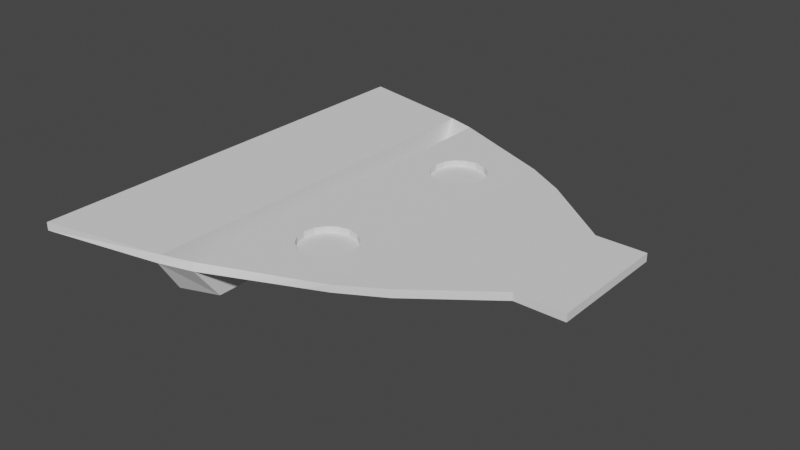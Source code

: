 # Source: WorldGround.blend  (saved by Blender 2.91.10; exported with 4.5.12 LTS)
import bpy
from mathutils import Matrix  # noqa: F401  (used for matrix-valued properties, if any)

bpy.ops.wm.read_factory_settings(use_empty=True)
scene = bpy.context.scene
scene.name = 'Scene'

# ---- collections
col_collection = bpy.data.collections.new('Collection'); scene.collection.children.link(col_collection)

# ---- world
world_world = bpy.data.worlds.new('World'); scene.world = world_world
world_world.use_nodes = True; world_world.node_tree.nodes.clear()
_N = world_world.node_tree.nodes; _L = world_world.node_tree.links
n0 = _N.new('ShaderNodeOutputWorld'); n0.name = 'World Output'; n0.location = (300, 300)
n1 = _N.new('ShaderNodeBackground'); n1.name = 'Background'; n1.location = (10, 300)
n1.inputs[0].default_value = (0.05088, 0.05088, 0.05088, 1.0)
_L.new(n1.outputs[0], n0.inputs[0])
n0.is_active_output = True
world_world.color = (0.05088, 0.05088, 0.05088)
world_world.use_sun_shadow = False
world_world.sun_shadow_jitter_overblur = 0.0

# ---- meshes
me_plane = bpy.data.meshes.new('Plane')
me_plane.from_pydata([(0.4028, 1.076, 0.0), (-6.24, 3.895, 0.0), (0.4028, -1.076, 0.0), (-6.24, -3.895, 0.0), (-4.092, 3.45, 0.0), (-4.092, -3.45, 0.0), (-3.572, 3.297, 0.0), (-3.572, -3.297, 0.0), (-3.6, 2.876, -0.6017), (-4.064, 3.076, -0.6017), (-4.064, -3.076, -0.6017), (-3.6, -2.876, -0.6017), (1.264, 1.076, 0.0), (1.264, -1.076, 0.0), (-0.922, -2.083, 0.0), (-1.642, -2.51, -0.008967), (-0.922, 2.083, 0.0), (-1.642, 2.51, -0.008967), (0.4028, 1.076, -0.14), (-6.24, 3.895, -0.14), (0.4028, -1.076, -0.14), (-6.24, -3.895, -0.14), (-4.122, 3.504, -0.1254), (-4.122, -3.504, -0.1254), (-3.503, 3.361, -0.1041), (-3.503, -3.361, -0.1041), (-3.509, 2.914, -0.7008), (-4.136, 3.142, -0.7021), (-4.136, -3.142, -0.7021), (-3.509, -2.914, -0.7008), (1.264, 1.076, -0.14), (1.264, -1.076, -0.14), (-0.922, -2.083, -0.14), (-1.642, -2.51, -0.131), (-0.922, 2.083, -0.14), (-1.642, 2.51, -0.131), (-3.572, -1.978, 0.0), (-3.572, -0.6593, 0.0), (-3.572, 0.6593, 0.0), (-3.572, 1.978, 0.0), (-2.028, -2.667, -0.007174), (-2.414, -2.825, -0.00538), (-2.8, -2.982, -0.003587), (-3.186, -3.139, -0.001793), (-2.028, 2.667, -0.007174), (-2.414, 2.825, -0.00538), (-2.8, 2.982, -0.003587), (-3.186, 3.139, -0.001793), (-1.642, 1.506, -0.008967), (-1.642, 0.502, -0.008967), (-1.642, -0.502, -0.008967), (-1.642, -1.506, -0.008967), (-3.503, -2.016, -0.1041), (-3.503, -0.6721, -0.1041), (-3.503, 0.6721, -0.1041), (-3.503, 2.016, -0.1041), (-2.014, -2.68, -0.1256), (-2.387, -2.85, -0.1203), (-2.759, -3.02, -0.1149), (-3.131, -3.19, -0.1095), (-2.014, 2.68, -0.1256), (-2.387, 2.85, -0.1203), (-2.759, 3.02, -0.1149), (-3.131, 3.19, -0.1095), (-1.642, 1.506, -0.131), (-1.642, 0.502, -0.131), (-1.642, -0.502, -0.131), (-1.642, -1.506, -0.131), (-2.014, 1.608, -0.1256), (-3.131, 1.914, -0.1095), (-2.014, 0.536, -0.1256), (-2.387, 0.57, -0.1203), (-2.759, 0.6041, -0.1149), (-3.131, 0.6381, -0.1095), (-2.014, -0.536, -0.1256), (-2.387, -0.57, -0.1203), (-2.759, -0.6041, -0.1149), (-3.131, -0.6381, -0.1095), (-2.014, -1.608, -0.1256), (-3.131, -1.914, -0.1095), (-2.028, 1.6, -0.007174), (-2.028, 0.5334, -0.007174), (-2.028, -0.5334, -0.007174), (-2.028, -1.6, -0.007174), (-2.414, 0.5649, -0.00538), (-2.414, -0.5649, -0.00538), (-2.8, 0.5964, -0.003587), (-2.8, -0.5964, -0.003587), (-3.186, 1.884, -0.001793), (-3.186, 0.6279, -0.001793), (-3.186, -0.6279, -0.001793), (-3.186, -1.884, -0.001793), (-2.54, -2.087, -0.118), (-2.387, -2.056, -0.1203), (-2.54, -1.117, -0.118), (-2.54, -1.117, -0.004796), (-3.025, 1.602, -0.111), (-3.025, 1.602, -0.002541), (-2.8, -1.203, -0.003587), (-2.883, -1.259, -0.1131), (-2.883, -1.259, -0.003202), (-2.725, -2.05, -0.1154), (-2.759, -2.028, -0.1149), (-2.414, -1.142, -0.00538), (-2.387, -1.147, -0.1203), (-2.354, -1.154, -0.1207), (-2.354, -1.154, -0.005659), (-2.988, 1.416, -0.1116), (-2.988, 1.416, -0.002713), (-2.938, -1.861, -0.1123), (-2.883, -1.945, -0.1131), (-2.759, -1.176, -0.1149), (-2.725, -1.154, -0.1154), (-2.725, -1.154, -0.003933), (-2.197, -1.259, -0.123), (-2.197, -1.259, -0.00639), (-2.197, -1.945, -0.00639), (-2.092, -1.787, -0.006879), (-2.056, -1.607, -0.007045), (-2.883, 1.259, -0.1131), (-2.883, 1.259, -0.003202), (-2.354, -2.05, -0.005659), (-2.414, -2.062, -0.00538), (-2.092, -1.416, -0.1245), (-2.092, -1.416, -0.006879), (-2.8, 1.203, -0.003587), (-2.54, 1.117, -0.118), (-2.54, 1.117, -0.004796), (-2.54, -2.087, -0.004796), (-2.725, -2.05, -0.003933), (-2.8, -2.0, -0.003587), (-2.759, 1.176, -0.1149), (-2.725, 1.154, -0.1154), (-2.725, 1.154, -0.003933), (-2.414, 1.142, -0.00538), (-2.387, 1.147, -0.1203), (-2.354, 1.154, -0.1207), (-2.354, 1.154, -0.005659), (-2.055, -1.602, -0.1251), (-2.055, -1.602, -0.00705), (-2.883, -1.945, -0.003202), (-2.96, -1.828, -0.002841), (-2.058, -1.62, -0.125), (-2.354, 2.05, -0.005659), (-2.414, 2.062, -0.00538), (-2.197, 1.259, -0.123), (-2.197, 1.259, -0.00639), (-2.092, -1.787, -0.1245), (-2.197, 1.945, -0.00639), (-2.056, 1.607, -0.007045), (-2.092, 1.787, -0.006879), (-2.197, 1.945, -0.123), (-2.058, 1.62, -0.125), (-2.092, 1.787, -0.1245), (-2.092, 1.416, -0.1245), (-2.092, 1.416, -0.006879), (-2.197, -1.945, -0.123), (-2.354, 2.05, -0.1207), (-2.387, 2.056, -0.1203), (-2.54, 2.087, -0.118), (-2.055, 1.602, -0.1251), (-2.055, 1.602, -0.00705), (-2.759, 2.028, -0.1149), (-2.725, 2.05, -0.1154), (-2.354, -2.05, -0.1207), (-2.938, 1.861, -0.1123), (-2.883, 1.945, -0.1131), (-2.8, 2.0, -0.003587), (-2.725, 2.05, -0.003933), (-2.54, 2.087, -0.004796), (-2.988, 1.787, -0.1116), (-2.988, -1.787, -0.1116), (-2.988, -1.787, -0.002713), (-3.025, -1.602, -0.111), (-3.025, -1.602, -0.002541), (-2.96, 1.828, -0.002841), (-2.883, 1.945, -0.003202), (-2.988, -1.416, -0.1116), (-2.988, -1.416, -0.002713), (-2.988, 1.787, -0.002713)], [], [(3, 5, 4, 1), (5, 7, 11, 10), (10, 11, 8, 9), (6, 4, 9, 8), (8, 11, 7, 36, 37, 38, 39, 6), (4, 5, 10, 9), (0, 2, 13, 12), (91, 36, 7, 43), (0, 16, 14, 2), (16, 17, 48, 49, 50, 51, 15, 14), (21, 19, 22, 23), (23, 28, 29, 25), (28, 27, 26, 29), (24, 26, 27, 22), (26, 24, 55, 54, 53, 52, 25, 29), (22, 27, 28, 23), (18, 30, 31, 20), (79, 59, 25, 52), (18, 20, 32, 34), (34, 32, 33, 67, 66, 65, 64, 35), (1, 4, 22, 19), (3, 1, 19, 21), (4, 6, 24, 22), (5, 3, 21, 23), (7, 5, 23, 25), (12, 13, 31, 30), (0, 12, 30, 18), (13, 2, 20, 31), (43, 7, 25, 59), (44, 17, 35, 60), (2, 14, 32, 20), (14, 15, 33, 32), (16, 0, 18, 34), (17, 16, 34, 35), (6, 47, 63, 24), (47, 46, 62, 63), (46, 45, 61, 62), (45, 44, 60, 61), (15, 40, 56, 33), (40, 41, 57, 56), (41, 42, 58, 57), (42, 43, 59, 58), (63, 69, 55, 24), (69, 73, 54, 55), (73, 77, 53, 54), (77, 79, 52, 53), (35, 64, 68, 60), (64, 65, 70, 68), (65, 66, 74, 70), (70, 74, 75, 71), (71, 75, 76, 72), (72, 76, 77, 73), (66, 67, 78, 74), (67, 33, 56, 78), (51, 83, 40, 15), (17, 44, 80, 48), (48, 80, 81, 49), (49, 81, 82, 50), (50, 82, 83, 51), (81, 84, 85, 82), (84, 86, 87, 85), (86, 89, 90, 87), (47, 6, 39, 88), (88, 39, 38, 89), (89, 38, 37, 90), (90, 37, 36, 91), (95, 94, 104, 105, 106, 103), (106, 105, 114, 115), (124, 115, 114, 123), (138, 139, 124, 123), (117, 118, 139, 138, 142, 147), (116, 117, 147, 156), (121, 116, 156, 164), (164, 93, 92, 128, 122, 121), (92, 101, 129, 128), (101, 102, 110, 140, 130, 129), (171, 172, 141, 140, 110, 109), (172, 171, 173, 174), (174, 173, 177, 178), (178, 177, 99, 100), (98, 100, 99, 111, 112, 113), (113, 112, 94, 95), (134, 137, 136, 135, 126, 127), (145, 136, 137, 146), (155, 154, 145, 146), (154, 155, 161, 160), (161, 149, 150, 153, 152, 160), (150, 148, 151, 153), (151, 148, 143, 157), (169, 159, 158, 157, 143, 144), (168, 163, 159, 169), (176, 166, 162, 163, 168, 167), (179, 170, 165, 166, 176, 175), (170, 179, 97, 96), (108, 107, 96, 97), (120, 119, 107, 108), (119, 120, 125, 133, 132, 131), (127, 126, 132, 133), (61, 60, 68, 152, 153, 151, 157, 158), (62, 61, 158, 159, 163, 162), (69, 63, 62, 162, 166, 165), (152, 68, 70, 71, 135, 136, 145, 154, 160), (135, 71, 72, 131, 132, 126), (72, 73, 69, 165, 170, 96, 107, 119, 131), (75, 74, 78, 142, 138, 123, 114, 105, 104), (76, 75, 104, 94, 112, 111), (109, 79, 77, 76, 111, 99, 177, 173, 171), (78, 56, 57, 93, 164, 156, 147, 142), (93, 57, 58, 102, 101, 92), (58, 59, 79, 109, 110, 102), (122, 41, 40, 83, 118, 117, 116, 121), (130, 42, 41, 122, 128, 129), (141, 91, 43, 42, 130, 140), (149, 80, 44, 45, 144, 143, 148, 150), (134, 84, 81, 80, 149, 161, 155, 146, 137), (83, 82, 85, 103, 106, 115, 124, 139, 118), (144, 45, 46, 167, 168, 169), (125, 86, 84, 134, 127, 133), (103, 85, 87, 98, 113, 95), (167, 46, 47, 88, 175, 176), (179, 175, 88, 89, 86, 125, 120, 108, 97), (98, 87, 90, 91, 141, 172, 174, 178, 100), (112, 111, 99, 177, 173, 171, 109, 110, 102, 101, 92, 93, 164, 156, 147, 142, 138, 123, 114, 105, 104, 94), (145, 154, 160, 152, 153, 151, 157, 158, 159, 163, 162, 166, 165, 170, 96, 107, 119, 131, 132, 126, 135, 136)])
_uv = me_plane.uv_layers.new(name='UVMap')
_uv.uv.foreach_set('vector', [0.0, 0.0, 0.3333, 0.0, 0.3333, 1.0, 0.0, 1.0, 0.0, 0.0, 0.0, 0.0, 0.0, 0.0, 0.0, 0.0, 0.3333, 0.0, 0.4086, 0.0, 0.4086, 1.0, 0.3333, 1.0, 0.0, 0.0, 0.0, 0.0, 0.0, 0.0, 0.0, 0.0, 0.0, 0.0, 0.0, 0.0, 0.0, 0.0, 0.0, 0.0, 0.0, 0.0, 0.0, 0.0, 0.0, 0.0, 0.0, 0.0, 0.3333, 1.0, 0.3333, 0.0, 0.3333, 0.0, 0.3333, 1.0, 1.0, 1.0, 1.0, 0.0, 1.0, 0.0, 1.0, 1.0, 0.06667, 0.01333, 0.0, 0.0, 0.0, 0.0, 0.06667, 0.0, 1.0, 1.0, 0.6667, 0.6667, 0.6667, 0.0, 1.0, 0.0, 0.6667, 0.6667, 0.3333, 0.3333, 0.3333, 0.2667, 0.3333, 0.2, 0.3333, 0.1333, 0.3333, 0.06667, 0.3333, 0.0, 0.6667, 0.0, 0.0, 0.0, 0.0, 1.0, 0.3333, 1.0, 0.3333, 0.0, 0.0, 0.0, 0.0, 0.0, 0.0, 0.0, 0.0, 0.0, 0.3333, 0.0, 0.3333, 1.0, 0.4086, 1.0, 0.4086, 0.0, 0.0, 0.0, 0.0, 0.0, 0.0, 0.0, 0.0, 0.0, 0.0, 0.0, 0.0, 0.0, 0.0, 0.0, 0.0, 0.0, 0.0, 0.0, 0.0, 0.0, 0.0, 0.0, 0.0, 0.0, 0.3333, 1.0, 0.3333, 1.0, 0.3333, 0.0, 0.3333, 0.0, 1.0, 1.0, 1.0, 1.0, 1.0, 0.0, 1.0, 0.0, 0.06667, 0.01333, 0.06667, 0.0, 0.0, 0.0, 0.0, 0.0, 1.0, 1.0, 1.0, 0.0, 0.6667, 0.0, 0.6667, 0.6667, 0.6667, 0.6667, 0.6667, 0.0, 0.3333, 0.0, 0.3333, 0.06667, 0.3333, 0.1333, 0.3333, 0.2, 0.3333, 0.2667, 0.3333, 0.3333, 0.0, 1.0, 0.3333, 1.0, 0.3333, 1.0, 0.0, 1.0, 0.0, 0.0, 0.0, 1.0, 0.0, 1.0, 0.0, 0.0, 0.0, 0.0, 0.0, 0.0, 0.0, 0.0, 0.0, 0.0, 0.3333, 0.0, 0.0, 0.0, 0.0, 0.0, 0.3333, 0.0, 0.0, 0.0, 0.0, 0.0, 0.0, 0.0, 0.0, 0.0, 1.0, 1.0, 1.0, 0.0, 1.0, 0.0, 1.0, 1.0, 1.0, 1.0, 1.0, 1.0, 1.0, 1.0, 1.0, 1.0, 1.0, 0.0, 1.0, 0.0, 1.0, 0.0, 1.0, 0.0, 0.06667, 0.0, 0.0, 0.0, 0.0, 0.0, 0.06667, 0.0, 0.2667, 0.2667, 0.3333, 0.3333, 0.3333, 0.3333, 0.2667, 0.2667, 1.0, 0.0, 0.6667, 0.0, 0.6667, 0.0, 1.0, 0.0, 0.6667, 0.0, 0.3333, 0.0, 0.3333, 0.0, 0.6667, 0.0, 0.6667, 0.6667, 1.0, 1.0, 1.0, 1.0, 0.6667, 0.6667, 0.3333, 0.3333, 0.6667, 0.6667, 0.6667, 0.6667, 0.3333, 0.3333, 0.0, 0.0, 0.06667, 0.06667, 0.06667, 0.06667, 0.0, 0.0, 0.06667, 0.06667, 0.1333, 0.1333, 0.1333, 0.1333, 0.06667, 0.06667, 0.1333, 0.1333, 0.2, 0.2, 0.2, 0.2, 0.1333, 0.1333, 0.2, 0.2, 0.2667, 0.2667, 0.2667, 0.2667, 0.2, 0.2, 0.3333, 0.0, 0.2667, 0.0, 0.2667, 0.0, 0.3333, 0.0, 0.2667, 0.0, 0.2, 0.0, 0.2, 0.0, 0.2667, 0.0, 0.2, 0.0, 0.1333, 0.0, 0.1333, 0.0, 0.2, 0.0, 0.1333, 0.0, 0.06667, 0.0, 0.06667, 0.0, 0.1333, 0.0, 0.06667, 0.06667, 0.06667, 0.05333, 0.0, 0.0, 0.0, 0.0, 0.06667, 0.05333, 0.06667, 0.04, 0.0, 0.0, 0.0, 0.0, 0.06667, 0.04, 0.06667, 0.02667, 0.0, 0.0, 0.0, 0.0, 0.06667, 0.02667, 0.06667, 0.01333, 0.0, 0.0, 0.0, 0.0, 0.3333, 0.3333, 0.3333, 0.2667, 0.2667, 0.2133, 0.2667, 0.2667, 0.3333, 0.2667, 0.3333, 0.2, 0.2667, 0.16, 0.2667, 0.2133, 0.3333, 0.2, 0.3333, 0.1333, 0.2667, 0.1067, 0.2667, 0.16, 0.2667, 0.16, 0.2667, 0.1067, 0.2, 0.08, 0.2, 0.12, 0.2, 0.12, 0.2, 0.08, 0.1333, 0.05333, 0.1333, 0.08, 0.1333, 0.08, 0.1333, 0.05333, 0.06667, 0.02667, 0.06667, 0.04, 0.3333, 0.1333, 0.3333, 0.06667, 0.2667, 0.05333, 0.2667, 0.1067, 0.3333, 0.06667, 0.3333, 0.0, 0.2667, 0.0, 0.2667, 0.05333, 0.3333, 0.06667, 0.2667, 0.05333, 0.2667, 0.0, 0.3333, 0.0, 0.3333, 0.3333, 0.2667, 0.2667, 0.2667, 0.2133, 0.3333, 0.2667, 0.3333, 0.2667, 0.2667, 0.2133, 0.2667, 0.16, 0.3333, 0.2, 0.3333, 0.2, 0.2667, 0.16, 0.2667, 0.1067, 0.3333, 0.1333, 0.3333, 0.1333, 0.2667, 0.1067, 0.2667, 0.05333, 0.3333, 0.06667, 0.2667, 0.16, 0.2, 0.12, 0.2, 0.08, 0.2667, 0.1067, 0.2, 0.12, 0.1333, 0.08, 0.1333, 0.05333, 0.2, 0.08, 0.1333, 0.08, 0.06667, 0.04, 0.06667, 0.02667, 0.1333, 0.05333, 0.06667, 0.06667, 0.0, 0.0, 0.0, 0.0, 0.06667, 0.05333, 0.06667, 0.05333, 0.0, 0.0, 0.0, 0.0, 0.06667, 0.04, 0.06667, 0.04, 0.0, 0.0, 0.0, 0.0, 0.06667, 0.02667, 0.06667, 0.02667, 0.0, 0.0, 0.0, 0.0, 0.06667, 0.01333, 1.0, 0.6981, 1.0, 0.6398, 0.9484, 0.6386, 0.9375, 0.6384, 0.9375, 0.6977, 0.9576, 0.6978, 0.9375, 0.6977, 0.9375, 0.6384, 0.875, 0.6372, 0.875, 0.6973, 0.8125, 0.6971, 0.875, 0.6973, 0.875, 0.6372, 0.8125, 0.6364, 0.75, 0.6362, 0.75, 0.697, 0.8125, 0.6971, 0.8125, 0.6364, 0.6875, 0.6971, 0.7482, 0.697, 0.75, 0.697, 0.75, 0.6362, 0.7438, 0.6362, 0.6875, 0.6364, 0.625, 0.6973, 0.6875, 0.6971, 0.6875, 0.6364, 0.625, 0.6372, 0.5625, 0.6977, 0.625, 0.6973, 0.625, 0.6372, 0.5625, 0.6384, 0.5625, 0.6384, 0.5516, 0.6386, 0.5, 0.6398, 0.5, 0.6981, 0.5424, 0.6978, 0.5625, 0.6977, 0.5, 0.6398, 0.4375, 0.6412, 0.4375, 0.6986, 0.5, 0.6981, 0.4375, 0.6412, 0.4242, 0.6414, 0.375, 0.6423, 0.375, 0.699, 0.4079, 0.6988, 0.4375, 0.6986, 0.3125, 0.6431, 0.3125, 0.6992, 0.3288, 0.6992, 0.375, 0.699, 0.375, 0.6423, 0.3419, 0.6427, 0.3125, 0.6992, 0.3125, 0.6431, 0.25, 0.6434, 0.25, 0.6993, 0.25, 0.6993, 0.25, 0.6434, 0.1875, 0.6431, 0.1875, 0.6992, 0.1875, 0.6992, 0.1875, 0.6431, 0.125, 0.6423, 0.125, 0.699, 0.09207, 0.6988, 0.125, 0.699, 0.125, 0.6423, 0.07579, 0.6414, 0.0625, 0.6412, 0.0625, 0.6986, 0.0625, 0.6986, 0.0625, 0.6412, 0.0, 0.6398, 0.0, 0.6981, 0.9576, 0.6978, 0.9375, 0.6977, 0.9375, 0.6384, 0.9484, 0.6386, 1.0, 0.6398, 1.0, 0.6981, 0.875, 0.6372, 0.9375, 0.6384, 0.9375, 0.6977, 0.875, 0.6973, 0.8125, 0.6971, 0.8125, 0.6364, 0.875, 0.6372, 0.875, 0.6973, 0.8125, 0.6364, 0.8125, 0.6971, 0.75, 0.697, 0.75, 0.6362, 0.75, 0.697, 0.7482, 0.697, 0.6875, 0.6971, 0.6875, 0.6364, 0.7438, 0.6362, 0.75, 0.6362, 0.6875, 0.6971, 0.625, 0.6973, 0.625, 0.6372, 0.6875, 0.6364, 0.625, 0.6372, 0.625, 0.6973, 0.5625, 0.6977, 0.5625, 0.6384, 0.5, 0.6981, 0.5, 0.6398, 0.5516, 0.6386, 0.5625, 0.6384, 0.5625, 0.6977, 0.5424, 0.6978, 0.4375, 0.6986, 0.4375, 0.6412, 0.5, 0.6398, 0.5, 0.6981, 0.375, 0.699, 0.375, 0.6423, 0.4242, 0.6414, 0.4375, 0.6412, 0.4375, 0.6986, 0.4079, 0.6988, 0.3125, 0.6992, 0.3125, 0.6431, 0.3419, 0.6427, 0.375, 0.6423, 0.375, 0.699, 0.3288, 0.6992, 0.3125, 0.6431, 0.3125, 0.6992, 0.25, 0.6993, 0.25, 0.6434, 0.1875, 0.6992, 0.1875, 0.6431, 0.25, 0.6434, 0.25, 0.6993, 0.125, 0.699, 0.125, 0.6423, 0.1875, 0.6431, 0.1875, 0.6992, 0.125, 0.6423, 0.125, 0.699, 0.09207, 0.6988, 0.0625, 0.6986, 0.0625, 0.6412, 0.07579, 0.6414, 0.0, 0.6981, 0.0, 0.6398, 0.0625, 0.6412, 0.0625, 0.6986, 0.2, 0.2, 0.2667, 0.2667, 0.2667, 0.2133, 0.2588, 0.207, 0.2528, 0.2097, 0.234, 0.1997, 0.2058, 0.1775, 0.2, 0.1721, 0.1333, 0.1333, 0.2, 0.2, 0.2, 0.1721, 0.1726, 0.1483, 0.1393, 0.1173, 0.1333, 0.1114, 0.06667, 0.05333, 0.06667, 0.06667, 0.1333, 0.1333, 0.1333, 0.1114, 0.1111, 0.09075, 0.1012, 0.08094, 0.2588, 0.207, 0.2667, 0.2133, 0.2667, 0.16, 0.2, 0.12, 0.2, 0.1402, 0.2058, 0.1448, 0.234, 0.1705, 0.2528, 0.1926, 0.2595, 0.2068, 0.2, 0.1402, 0.2, 0.12, 0.1333, 0.08, 0.1333, 0.09262, 0.1393, 0.09647, 0.1726, 0.1195, 0.1333, 0.08, 0.06667, 0.04, 0.06667, 0.05333, 0.1012, 0.08094, 0.09231, 0.0726, 0.08569, 0.06479, 0.09231, 0.06724, 0.1111, 0.07847, 0.1333, 0.09262, 0.2, 0.08, 0.2667, 0.1067, 0.2667, 0.05333, 0.2588, 0.05176, 0.2595, 0.05263, 0.2528, 0.06023, 0.234, 0.06346, 0.2058, 0.06098, 0.2, 0.05975, 0.1333, 0.05333, 0.2, 0.08, 0.2, 0.05975, 0.1726, 0.05311, 0.1393, 0.04285, 0.1333, 0.04071, 0.1012, 0.02023, 0.06667, 0.01333, 0.06667, 0.02667, 0.1333, 0.05333, 0.1333, 0.04071, 0.1111, 0.03267, 0.09231, 0.02507, 0.08569, 0.02091, 0.09231, 0.01971, 0.2667, 0.05333, 0.2667, 0.0, 0.2, 0.0, 0.2, 0.02785, 0.2058, 0.02835, 0.234, 0.0343, 0.2528, 0.04315, 0.2588, 0.05176, 0.2, 0.02785, 0.2, 0.0, 0.1333, 0.0, 0.1333, 0.02191, 0.1393, 0.02199, 0.1726, 0.02432, 0.1333, 0.0, 0.06667, 0.0, 0.06667, 0.01333, 0.1012, 0.02023, 0.1111, 0.02039, 0.1333, 0.02191, 0.2, 0.02701, 0.2, 0.0, 0.2667, 0.0, 0.2667, 0.05333, 0.2619, 0.05238, 0.2557, 0.04298, 0.2375, 0.03404, 0.2103, 0.02795, 0.1333, 0.02195, 0.1333, 0.0, 0.2, 0.0, 0.2, 0.02701, 0.1783, 0.02422, 0.1462, 0.02207, 0.1056, 0.02112, 0.06667, 0.01333, 0.06667, 0.0, 0.1333, 0.0, 0.1333, 0.02195, 0.119, 0.02112, 0.2619, 0.2095, 0.2667, 0.2133, 0.2667, 0.2667, 0.2, 0.2, 0.2, 0.173, 0.2103, 0.1824, 0.2375, 0.2035, 0.2557, 0.2127, 0.2, 0.1404, 0.2, 0.12, 0.2667, 0.16, 0.2667, 0.2133, 0.2619, 0.2095, 0.2621, 0.2094, 0.2557, 0.1953, 0.2375, 0.1736, 0.2103, 0.1486, 0.2667, 0.05333, 0.2667, 0.1067, 0.2, 0.08, 0.2, 0.05958, 0.2103, 0.06175, 0.2375, 0.06389, 0.2557, 0.0604, 0.2621, 0.05263, 0.2619, 0.05238, 0.2, 0.173, 0.2, 0.2, 0.1333, 0.1333, 0.1333, 0.1114, 0.1462, 0.1241, 0.1783, 0.154, 0.1333, 0.09357, 0.1333, 0.08, 0.2, 0.12, 0.2, 0.1404, 0.1783, 0.1239, 0.1462, 0.1018, 0.2, 0.05958, 0.2, 0.08, 0.1333, 0.05333, 0.1333, 0.03976, 0.1462, 0.04441, 0.1783, 0.05437, 0.1333, 0.1114, 0.1333, 0.1333, 0.06667, 0.06667, 0.06667, 0.05333, 0.1056, 0.08447, 0.119, 0.09789, 0.1008, 0.07995, 0.1056, 0.08447, 0.06667, 0.05333, 0.06667, 0.04, 0.1333, 0.08, 0.1333, 0.09357, 0.119, 0.08447, 0.1008, 0.07395, 0.09446, 0.07198, 0.1333, 0.03976, 0.1333, 0.05333, 0.06667, 0.02667, 0.06667, 0.01333, 0.1056, 0.02112, 0.1008, 0.02089, 0.09446, 0.02248, 0.1008, 0.02689, 0.119, 0.03454, 0.0, 0.0, 0.0, 0.0, 0.0, 0.0, 0.0, 0.0, 0.0, 0.0, 0.0, 0.0, 0.0, 0.0, 0.0, 0.0, 0.0, 0.0, 0.0, 0.0, 0.0, 0.0, 0.0, 0.0, 0.0, 0.0, 0.0, 0.0, 0.0, 0.0, 0.0, 0.0, 0.0, 0.0, 0.0, 0.0, 0.0, 0.0, 0.0, 0.0, 0.0, 0.0, 0.0, 0.0, 0.0, 0.0, 0.0, 0.0, 0.0, 0.0, 0.0, 0.0, 0.0, 0.0, 0.0, 0.0, 0.0, 0.0, 0.0, 0.0, 0.0, 0.0, 0.0, 0.0, 0.0, 0.0, 0.0, 0.0, 0.0, 0.0, 0.0, 0.0, 0.0, 0.0, 0.0, 0.0, 0.0, 0.0, 0.0, 0.0, 0.0, 0.0, 0.0, 0.0, 0.0, 0.0, 0.0, 0.0])
me_plane.use_remesh_fix_poles = True
me_plane.use_remesh_preserve_attributes = False
me_plane.use_mirror_vertex_groups = False
me_plane.update()

# ---- objects
ob_plane = bpy.data.objects.new('Plane', me_plane)

# ---- transforms, parenting, visibility, modifiers, constraints
ob_plane.location = (0.0, 0.0, 0.0)
ob_plane.scale = (49.62, 49.62, 49.62)
ob_plane.lineart.crease_threshold = 0.0

# ---- collection membership
col_collection.objects.link(ob_plane)

# ---- scene / render settings (as saved in the file)
scene.frame_start = 1; scene.frame_end = 250; scene.frame_set(1)
scene.render.engine = 'BLENDER_EEVEE_NEXT'
scene.cycles.use_denoising = False
scene.cycles.samples = 128
scene.cycles.sampling_pattern = 'TABULATED_SOBOL'
scene.cycles.use_adaptive_sampling = False
scene.cycles.use_light_tree = False
scene.view_settings.view_transform = 'Filmic'
bpy.context.view_layer.update()

# ---- added for rendering (the .blend has no active camera and no usable light): camera, sun
cam_auto = bpy.data.cameras.new('AutoCamera')
cam_auto.lens = 50.0
cam_auto.sensor_width = 36.0
cam_auto.clip_end = 8733.95
ob_auto_camera = bpy.data.objects.new('AutoCamera', cam_auto)
scene.collection.objects.link(ob_auto_camera)
ob_auto_camera.location = (374.214, -597.196, 380.712)
ob_auto_camera.rotation_euler = (1.09748, -7.21219e-08, 0.694738)
scene.camera = ob_auto_camera
light_auto_sun = bpy.data.lights.new('AutoSun', 'SUN')
light_auto_sun.energy = 3.0
light_auto_sun.angle = 0.0523599
ob_auto_sun = bpy.data.objects.new('AutoSun', light_auto_sun)
scene.collection.objects.link(ob_auto_sun)
ob_auto_sun.rotation_euler = (0.872665, 0.174533, 0.523599)
bpy.context.view_layer.update()
